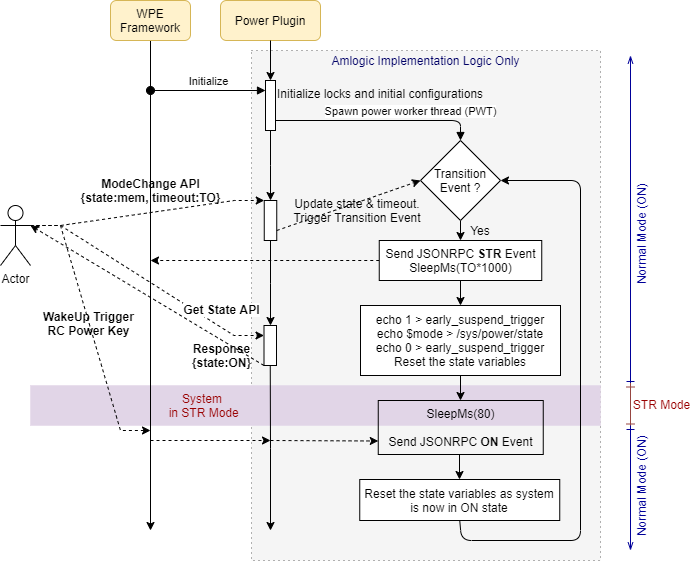

The diagram above was exported from draw.io. Its source (the exported page's mxGraphModel, read from the mxfile embedded in the PNG):
<mxGraphModel dx="852" dy="504" grid="1" gridSize="10" guides="1" tooltips="1" connect="1" arrows="1" fold="1" page="1" pageScale="1" pageWidth="850" pageHeight="1100" math="0" shadow="0">
  <root>
    <mxCell id="0" />
    <mxCell id="1" parent="0" />
    <mxCell id="2" value="&lt;font color=&quot;#000066&quot;&gt;&lt;span style=&quot;white-space: normal&quot;&gt;Amlogic Implementation Logic Only&lt;/span&gt;&lt;br style=&quot;white-space: normal&quot;&gt;&lt;br style=&quot;white-space: normal&quot;&gt;&lt;br style=&quot;white-space: normal&quot;&gt;&lt;br&gt;&lt;br&gt;&lt;br&gt;&lt;br&gt;&lt;br&gt;&lt;br style=&quot;white-space: normal&quot;&gt;&lt;br style=&quot;white-space: normal&quot;&gt;&lt;br style=&quot;white-space: normal&quot;&gt;&lt;br style=&quot;white-space: normal&quot;&gt;&lt;br style=&quot;white-space: normal&quot;&gt;&lt;br style=&quot;white-space: normal&quot;&gt;&lt;br style=&quot;white-space: normal&quot;&gt;&lt;br style=&quot;white-space: normal&quot;&gt;&lt;br style=&quot;white-space: normal&quot;&gt;&lt;br style=&quot;white-space: normal&quot;&gt;&lt;br style=&quot;white-space: normal&quot;&gt;&lt;br style=&quot;white-space: normal&quot;&gt;&lt;br style=&quot;white-space: normal&quot;&gt;&lt;br style=&quot;white-space: normal&quot;&gt;&lt;br style=&quot;white-space: normal&quot;&gt;&lt;br style=&quot;white-space: normal&quot;&gt;&lt;br style=&quot;white-space: normal&quot;&gt;&lt;br style=&quot;white-space: normal&quot;&gt;&lt;br style=&quot;white-space: normal&quot;&gt;&lt;br style=&quot;white-space: normal&quot;&gt;&lt;br style=&quot;white-space: normal&quot;&gt;&lt;br style=&quot;white-space: normal&quot;&gt;&lt;br style=&quot;white-space: normal&quot;&gt;&lt;br style=&quot;white-space: normal&quot;&gt;&lt;br style=&quot;white-space: normal&quot;&gt;&lt;br style=&quot;white-space: normal&quot;&gt;&lt;br&gt;&lt;br style=&quot;white-space: normal&quot;&gt;&lt;/font&gt;" style="rounded=0;whiteSpace=wrap;html=1;fillColor=#f5f5f5;dashed=1;dashPattern=1 4;strokeColor=#666666;fontColor=#333333;" vertex="1" parent="1">
      <mxGeometry x="301" y="80" width="349" height="510" as="geometry" />
    </mxCell>
    <mxCell id="3" value="&lt;font color=&quot;#990000&quot;&gt;&amp;nbsp; &amp;nbsp; &amp;nbsp; &amp;nbsp; &amp;nbsp; &amp;nbsp; &amp;nbsp; &amp;nbsp; &amp;nbsp; &amp;nbsp; &amp;nbsp; &amp;nbsp; &amp;nbsp; &amp;nbsp; &amp;nbsp; &amp;nbsp; &amp;nbsp; &amp;nbsp; &amp;nbsp; &amp;nbsp; &amp;nbsp; &amp;nbsp; &amp;nbsp;System&lt;br&gt;&amp;nbsp; &amp;nbsp; &amp;nbsp; &amp;nbsp; &amp;nbsp; &amp;nbsp; &amp;nbsp; &amp;nbsp; &amp;nbsp; &amp;nbsp; &amp;nbsp; &amp;nbsp; &amp;nbsp; &amp;nbsp; &amp;nbsp; &amp;nbsp; &amp;nbsp; &amp;nbsp; &amp;nbsp; &amp;nbsp; &amp;nbsp;in STR Mode&lt;/font&gt;" style="rounded=0;whiteSpace=wrap;html=1;fillColor=#e1d5e7;strokeColor=#E1D5E7;dashed=1;dashPattern=1 1;align=left;" vertex="1" parent="1">
      <mxGeometry x="80" y="415" width="570" height="40" as="geometry" />
    </mxCell>
    <mxCell id="4" style="rounded=0;orthogonalLoop=1;jettySize=auto;html=1;exitX=1;exitY=0.3333333333333333;exitDx=0;exitDy=0;exitPerimeter=0;dashed=1;edgeStyle=entityRelationEdgeStyle;entryX=0;entryY=0;entryDx=0;entryDy=0;" edge="1" source="10" target="27" parent="1">
      <mxGeometry relative="1" as="geometry">
        <mxPoint x="280" y="180" as="targetPoint" />
      </mxGeometry>
    </mxCell>
    <mxCell id="5" value="&lt;b&gt;ModeChange API&lt;br&gt;{state:mem, timeout:TO}&lt;/b&gt;" style="text;html=1;align=center;verticalAlign=middle;resizable=0;points=[];labelBackgroundColor=none;" vertex="1" connectable="0" parent="4">
      <mxGeometry x="-0.1788" y="-1" relative="1" as="geometry">
        <mxPoint x="23.540000000000013" y="-26.45" as="offset" />
      </mxGeometry>
    </mxCell>
    <mxCell id="6" style="edgeStyle=entityRelationEdgeStyle;rounded=0;orthogonalLoop=1;jettySize=auto;html=1;exitX=1;exitY=0.3333333333333333;exitDx=0;exitDy=0;exitPerimeter=0;elbow=vertical;dashed=1;" edge="1" source="10" parent="1">
      <mxGeometry relative="1" as="geometry">
        <mxPoint x="200" y="460" as="targetPoint" />
      </mxGeometry>
    </mxCell>
    <mxCell id="7" value="&lt;b&gt;WakeUp Trigger&lt;br&gt;RC Power Key&lt;/b&gt;" style="text;html=1;align=center;verticalAlign=middle;resizable=0;points=[];labelBackgroundColor=none;" vertex="1" connectable="0" parent="6">
      <mxGeometry x="-0.044" y="-1" relative="1" as="geometry">
        <mxPoint as="offset" />
      </mxGeometry>
    </mxCell>
    <mxCell id="8" style="edgeStyle=entityRelationEdgeStyle;rounded=0;orthogonalLoop=1;jettySize=auto;html=1;exitX=1;exitY=0.3333333333333333;exitDx=0;exitDy=0;exitPerimeter=0;entryX=0;entryY=0.25;entryDx=0;entryDy=0;dashed=1;" edge="1" source="10" target="38" parent="1">
      <mxGeometry relative="1" as="geometry" />
    </mxCell>
    <mxCell id="9" value="&lt;b&gt;Get State API&lt;/b&gt;" style="text;html=1;align=center;verticalAlign=middle;resizable=0;points=[];labelBackgroundColor=#ffffff;" vertex="1" connectable="0" parent="8">
      <mxGeometry x="0.3691" y="-2" relative="1" as="geometry">
        <mxPoint x="32.7" as="offset" />
      </mxGeometry>
    </mxCell>
    <mxCell id="10" value="Actor" style="shape=umlActor;verticalLabelPosition=bottom;labelBackgroundColor=#ffffff;verticalAlign=top;html=1;outlineConnect=0;" vertex="1" parent="1">
      <mxGeometry x="50" y="235" width="30" height="60" as="geometry" />
    </mxCell>
    <mxCell id="11" style="edgeStyle=orthogonalEdgeStyle;rounded=0;orthogonalLoop=1;jettySize=auto;html=1;exitX=0.5;exitY=1;exitDx=0;exitDy=0;" edge="1" source="12" parent="1">
      <mxGeometry relative="1" as="geometry">
        <mxPoint x="200" y="560" as="targetPoint" />
      </mxGeometry>
    </mxCell>
    <mxCell id="12" value="WPE Framework" style="rounded=1;whiteSpace=wrap;html=1;fillColor=#fff2cc;strokeColor=#d6b656;" vertex="1" parent="1">
      <mxGeometry x="160" y="30" width="80" height="40" as="geometry" />
    </mxCell>
    <mxCell id="13" value="Power Plugin" style="rounded=1;whiteSpace=wrap;html=1;fillColor=#fff2cc;strokeColor=#d6b656;" vertex="1" parent="1">
      <mxGeometry x="270" y="30" width="100" height="40" as="geometry" />
    </mxCell>
    <mxCell id="14" value="Initialize" style="html=1;verticalAlign=bottom;startArrow=oval;endArrow=block;startSize=8;" edge="1" target="15" parent="1">
      <mxGeometry relative="1" as="geometry">
        <mxPoint x="200" y="120" as="sourcePoint" />
      </mxGeometry>
    </mxCell>
    <mxCell id="15" value="" style="html=1;points=[];perimeter=orthogonalPerimeter;" vertex="1" parent="1">
      <mxGeometry x="315" y="110" width="10" height="50" as="geometry" />
    </mxCell>
    <mxCell id="16" style="edgeStyle=orthogonalEdgeStyle;rounded=0;orthogonalLoop=1;jettySize=auto;html=1;exitX=0.5;exitY=1;exitDx=0;exitDy=0;" edge="1" source="13" target="15" parent="1">
      <mxGeometry relative="1" as="geometry">
        <mxPoint x="320" y="520" as="targetPoint" />
        <mxPoint x="320" y="80" as="sourcePoint" />
      </mxGeometry>
    </mxCell>
    <mxCell id="17" value="Spawn power worker thread (PWT)" style="html=1;verticalAlign=bottom;endArrow=block;entryX=0.5;entryY=0;exitX=1;exitY=0.8;exitDx=0;exitDy=0;exitPerimeter=0;entryDx=0;entryDy=0;" edge="1" source="15" target="31" parent="1">
      <mxGeometry x="0.3171" relative="1" as="geometry">
        <mxPoint x="370" y="130" as="sourcePoint" />
        <mxPoint as="offset" />
        <mxPoint x="440" y="150" as="targetPoint" />
        <Array as="points">
          <mxPoint x="510" y="150" />
        </Array>
      </mxGeometry>
    </mxCell>
    <mxCell id="18" value="Initialize locks and initial configurations" style="text;html=1;" vertex="1" parent="1">
      <mxGeometry x="325" y="110" width="165" height="30" as="geometry" />
    </mxCell>
    <mxCell id="19" style="edgeStyle=none;rounded=0;orthogonalLoop=1;jettySize=auto;html=1;exitX=0;exitY=0.5;exitDx=0;exitDy=0;dashed=1;" edge="1" source="21" parent="1">
      <mxGeometry relative="1" as="geometry">
        <mxPoint x="200" y="290" as="targetPoint" />
      </mxGeometry>
    </mxCell>
    <mxCell id="20" value="" style="edgeStyle=none;rounded=0;orthogonalLoop=1;jettySize=auto;html=1;" edge="1" source="21" target="23" parent="1">
      <mxGeometry relative="1" as="geometry" />
    </mxCell>
    <mxCell id="21" value="Send JSONRPC &lt;b&gt;STR &lt;/b&gt;Event&lt;br&gt;SleepMs(TO*1000)" style="rounded=0;whiteSpace=wrap;html=1;" vertex="1" parent="1">
      <mxGeometry x="428.75" y="270" width="162.5" height="40" as="geometry" />
    </mxCell>
    <mxCell id="22" style="edgeStyle=orthogonalEdgeStyle;rounded=0;orthogonalLoop=1;jettySize=auto;html=1;exitX=0.5;exitY=1;exitDx=0;exitDy=0;entryX=0.5;entryY=0;entryDx=0;entryDy=0;" edge="1" source="23" target="33" parent="1">
      <mxGeometry relative="1" as="geometry" />
    </mxCell>
    <mxCell id="23" value="echo 1 &amp;gt; early_suspend_trigger&lt;br&gt;echo $mode &amp;gt; /sys/power/state&lt;br&gt;echo 0 &amp;gt; early_suspend_trigger&lt;br&gt;Reset the state variables" style="rounded=0;whiteSpace=wrap;html=1;" vertex="1" parent="1">
      <mxGeometry x="410" y="335" width="200" height="70" as="geometry" />
    </mxCell>
    <mxCell id="24" value="Reset the state variables as system is now in ON state" style="rounded=0;whiteSpace=wrap;html=1;" vertex="1" parent="1">
      <mxGeometry x="409.25" y="509" width="200" height="41" as="geometry" />
    </mxCell>
    <mxCell id="25" value="" style="endArrow=classic;html=1;entryX=1;entryY=0.5;entryDx=0;entryDy=0;exitX=0.5;exitY=1;exitDx=0;exitDy=0;" edge="1" source="24" target="31" parent="1">
      <mxGeometry width="50" height="50" relative="1" as="geometry">
        <mxPoint x="640" y="560" as="sourcePoint" />
        <mxPoint x="540" y="161.01" as="targetPoint" />
        <Array as="points">
          <mxPoint x="511" y="570" />
          <mxPoint x="630" y="570" />
          <mxPoint x="630" y="210" />
        </Array>
      </mxGeometry>
    </mxCell>
    <mxCell id="26" style="edgeStyle=orthogonalEdgeStyle;rounded=0;orthogonalLoop=1;jettySize=auto;html=1;exitX=0.5;exitY=1;exitDx=0;exitDy=0;" edge="1" source="38" parent="1">
      <mxGeometry relative="1" as="geometry">
        <mxPoint x="320" y="560" as="targetPoint" />
        <mxPoint x="320" y="160" as="sourcePoint" />
      </mxGeometry>
    </mxCell>
    <mxCell id="27" value="" style="rounded=0;whiteSpace=wrap;html=1;" vertex="1" parent="1">
      <mxGeometry x="313.75" y="230" width="12.5" height="40" as="geometry" />
    </mxCell>
    <mxCell id="28" style="edgeStyle=orthogonalEdgeStyle;rounded=0;orthogonalLoop=1;jettySize=auto;html=1;exitX=0.5;exitY=1;exitDx=0;exitDy=0;" edge="1" source="15" target="27" parent="1">
      <mxGeometry relative="1" as="geometry">
        <mxPoint x="320" y="560" as="targetPoint" />
        <mxPoint x="320" y="160" as="sourcePoint" />
      </mxGeometry>
    </mxCell>
    <mxCell id="29" value="Update state &amp;amp; timeout.&lt;br&gt;Trigger Transition Event" style="text;html=1;strokeColor=none;fillColor=none;align=center;verticalAlign=middle;whiteSpace=wrap;rounded=0;" vertex="1" parent="1">
      <mxGeometry x="329.38" y="220" width="156.25" height="40" as="geometry" />
    </mxCell>
    <mxCell id="30" style="edgeStyle=orthogonalEdgeStyle;rounded=0;orthogonalLoop=1;jettySize=auto;html=1;exitX=0.5;exitY=1;exitDx=0;exitDy=0;entryX=0.5;entryY=0;entryDx=0;entryDy=0;" edge="1" source="31" target="21" parent="1">
      <mxGeometry relative="1" as="geometry" />
    </mxCell>
    <mxCell id="31" value="Transition Event ?" style="rhombus;whiteSpace=wrap;html=1;" vertex="1" parent="1">
      <mxGeometry x="470" y="170" width="80" height="80" as="geometry" />
    </mxCell>
    <mxCell id="32" style="edgeStyle=orthogonalEdgeStyle;rounded=0;orthogonalLoop=1;jettySize=auto;html=1;exitX=0.5;exitY=1;exitDx=0;exitDy=0;entryX=0.5;entryY=0;entryDx=0;entryDy=0;" edge="1" source="33" target="24" parent="1">
      <mxGeometry relative="1" as="geometry" />
    </mxCell>
    <mxCell id="33" value="SleepMs(80)&lt;br&gt;&lt;br&gt;Send JSONRPC &lt;b&gt;ON &lt;/b&gt;Event" style="rounded=0;whiteSpace=wrap;html=1;fillColor=none;" vertex="1" parent="1">
      <mxGeometry x="427.75" y="430" width="165" height="54" as="geometry" />
    </mxCell>
    <mxCell id="34" value="Yes" style="text;html=1;strokeColor=none;fillColor=none;align=center;verticalAlign=middle;whiteSpace=wrap;rounded=0;" vertex="1" parent="1">
      <mxGeometry x="510" y="250" width="40" height="20" as="geometry" />
    </mxCell>
    <mxCell id="35" value="" style="endArrow=classic;html=1;dashed=1;" edge="1" parent="1">
      <mxGeometry width="50" height="50" relative="1" as="geometry">
        <mxPoint x="200" y="470" as="sourcePoint" />
        <mxPoint x="320" y="470" as="targetPoint" />
      </mxGeometry>
    </mxCell>
    <mxCell id="36" value="" style="endArrow=classic;html=1;dashed=1;entryX=0;entryY=0.75;entryDx=0;entryDy=0;" edge="1" target="33" parent="1">
      <mxGeometry width="50" height="50" relative="1" as="geometry">
        <mxPoint x="320" y="470" as="sourcePoint" />
        <mxPoint x="420" y="470" as="targetPoint" />
      </mxGeometry>
    </mxCell>
    <mxCell id="37" value="" style="endArrow=classic;html=1;dashed=1;entryX=0;entryY=0.5;entryDx=0;entryDy=0;exitX=1;exitY=0.75;exitDx=0;exitDy=0;" edge="1" source="27" target="31" parent="1">
      <mxGeometry width="50" height="50" relative="1" as="geometry">
        <mxPoint x="210" y="480" as="sourcePoint" />
        <mxPoint x="330" y="480" as="targetPoint" />
      </mxGeometry>
    </mxCell>
    <mxCell id="38" value="" style="rounded=0;whiteSpace=wrap;html=1;" vertex="1" parent="1">
      <mxGeometry x="313.5" y="355" width="12.5" height="40" as="geometry" />
    </mxCell>
    <mxCell id="39" style="edgeStyle=orthogonalEdgeStyle;rounded=0;orthogonalLoop=1;jettySize=auto;html=1;exitX=0.5;exitY=1;exitDx=0;exitDy=0;" edge="1" source="27" target="38" parent="1">
      <mxGeometry relative="1" as="geometry">
        <mxPoint x="320" y="560" as="targetPoint" />
        <mxPoint x="320" y="270" as="sourcePoint" />
      </mxGeometry>
    </mxCell>
    <mxCell id="40" value="" style="endArrow=classic;html=1;dashed=1;entryX=1;entryY=0.3333333333333333;entryDx=0;entryDy=0;entryPerimeter=0;exitX=0;exitY=1;exitDx=0;exitDy=0;" edge="1" source="38" target="10" parent="1">
      <mxGeometry width="50" height="50" relative="1" as="geometry">
        <mxPoint x="50" y="650" as="sourcePoint" />
        <mxPoint x="100" y="600" as="targetPoint" />
      </mxGeometry>
    </mxCell>
    <mxCell id="41" value="&lt;b&gt;Response&lt;br&gt;{state:ON}&lt;/b&gt;" style="text;html=1;align=center;verticalAlign=middle;resizable=0;points=[];labelBackgroundColor=none;" vertex="1" connectable="0" parent="40">
      <mxGeometry x="-0.5131" y="1" relative="1" as="geometry">
        <mxPoint x="13.62" y="23.08" as="offset" />
      </mxGeometry>
    </mxCell>
    <mxCell id="42" value="" style="endArrow=openThin;startArrow=ERone;html=1;strokeColor=#000099;startFill=0;endFill=0;strokeWidth=1;" edge="1" parent="1">
      <mxGeometry width="50" height="50" relative="1" as="geometry">
        <mxPoint x="680" y="415" as="sourcePoint" />
        <mxPoint x="680" y="85" as="targetPoint" />
      </mxGeometry>
    </mxCell>
    <mxCell id="43" value="Normal Mode (ON)" style="text;html=1;align=center;verticalAlign=middle;resizable=0;points=[];labelBackgroundColor=#ffffff;horizontal=0;fontColor=#000099;" vertex="1" connectable="0" parent="42">
      <mxGeometry x="0.3515" relative="1" as="geometry">
        <mxPoint x="10" y="73" as="offset" />
      </mxGeometry>
    </mxCell>
    <mxCell id="44" value="" style="endArrow=ERone;startArrow=ERone;html=1;strokeColor=#964541;startFill=0;endFill=0;strokeWidth=1;fillColor=#f8cecc;" edge="1" parent="1">
      <mxGeometry width="50" height="50" relative="1" as="geometry">
        <mxPoint x="680" y="457.5" as="sourcePoint" />
        <mxPoint x="680" y="412.5" as="targetPoint" />
      </mxGeometry>
    </mxCell>
    <mxCell id="45" value="" style="endArrow=openThin;startArrow=ERone;html=1;strokeColor=#000099;startFill=0;endFill=0;strokeWidth=1;" edge="1" parent="1">
      <mxGeometry width="50" height="50" relative="1" as="geometry">
        <mxPoint x="680" y="455" as="sourcePoint" />
        <mxPoint x="680" y="580" as="targetPoint" />
      </mxGeometry>
    </mxCell>
    <mxCell id="46" value="Normal Mode (ON)" style="text;html=1;align=center;verticalAlign=middle;resizable=0;points=[];labelBackgroundColor=#ffffff;horizontal=0;fontColor=#000099;" vertex="1" connectable="0" parent="1">
      <mxGeometry x="680" y="590" as="geometry">
        <mxPoint x="10" y="73" as="offset" />
      </mxGeometry>
    </mxCell>
    <mxCell id="47" value="STR Mode" style="text;html=1;align=center;verticalAlign=middle;resizable=0;points=[];labelBackgroundColor=#ffffff;horizontal=1;fontColor=#990000;" vertex="1" connectable="0" parent="1">
      <mxGeometry x="700" y="360" as="geometry">
        <mxPoint x="10" y="73" as="offset" />
      </mxGeometry>
    </mxCell>
  </root>
</mxGraphModel>